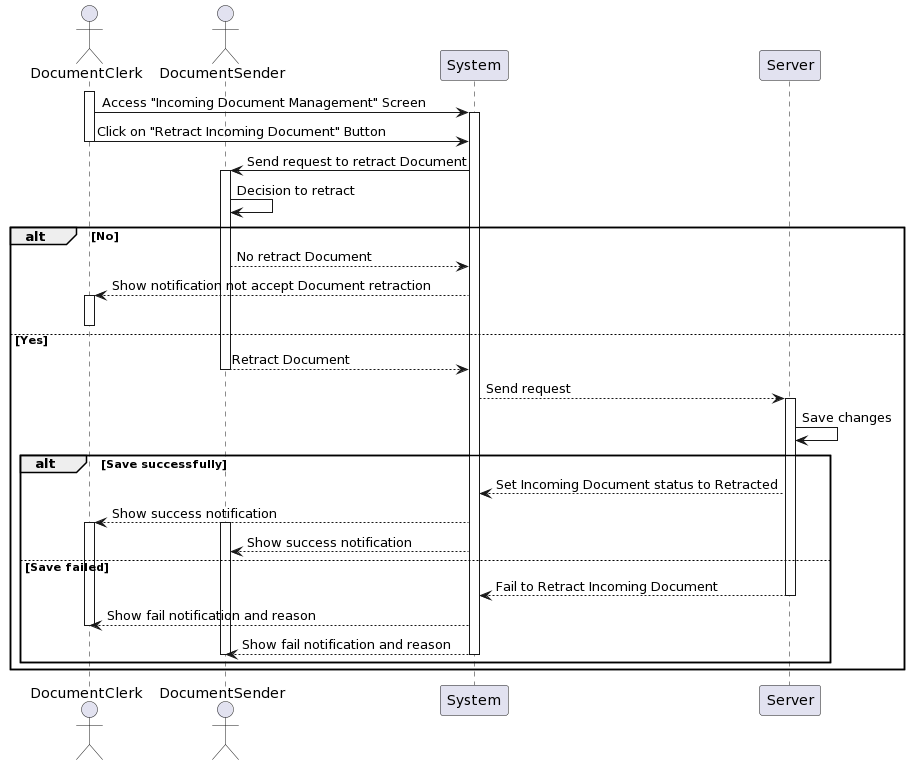

The diagram above was rendered by PlantUML. Its source (embedded in the PNG):
@startuml
actor DocumentClerk as User
actor DocumentSender as Sender
participant System
participant Server

activate User
User -> System: Access "Incoming Document Management" Screen
activate System
User -> System: Click on "Retract Incoming Document" Button 
deactivate User
System -> Sender: Send request to retract Document
activate Sender
Sender -> Sender: Decision to retract
alt No
    Sender --> System: No retract Document
    System --> User: Show notification not accept Document retraction
activate User
deactivate User
else Yes
    Sender --> System: Retract Document
deactivate Sender
    System --> Server: Send request
activate Server
    Server -> Server: Save changes
    alt Save successfully
        Server --> System: Set Incoming Document status to Retracted
        System --> User: Show success notification
activate User
activate Sender
        System --> Sender: Show success notification
    else Save failed
        Server --> System:Fail to Retract Incoming Document
deactivate Server
        System --> User: Show fail notification and reason
deactivate User
        System --> Sender: Show fail notification and reason
deactivate Sender
deactivate System
    end
end
@enduml